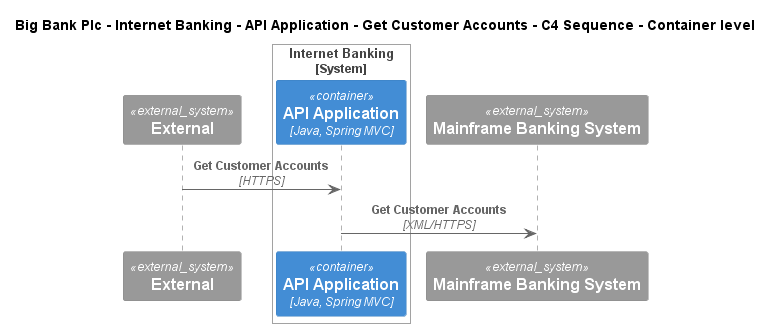

The diagram above was rendered by PlantUML. Its source (embedded in the PNG):
@startuml
!include ..\..\..\..\..\..\..\.c4s\C4_Sequence.puml
SHOW_FOOT_BOXES()

title Big Bank Plc - Internet Banking - API Application - Get Customer Accounts - C4 Sequence - Container level

System_Ext(C4InterFlow.SoftwareSystems.ExternalSystem, "External", "")

System_Boundary(BigBankPlc.SoftwareSystems.InternetBanking, "Internet Banking")
    Container(BigBankPlc.SoftwareSystems.InternetBanking.Containers.APIApplication, "API Application", "Java, Spring MVC", "Provides Internet banking functionality via API")
Boundary_End()
System_Ext(BigBankPlc.SoftwareSystems.MainframeBankingSystem, "Mainframe Banking System", "Stores all of the core banking information about customers, accounts, transactions, etc.")

Rel(C4InterFlow.SoftwareSystems.ExternalSystem, BigBankPlc.SoftwareSystems.InternetBanking.Containers.APIApplication, "Get Customer Accounts", "HTTPS")
Rel(BigBankPlc.SoftwareSystems.InternetBanking.Containers.APIApplication, BigBankPlc.SoftwareSystems.MainframeBankingSystem, "Get Customer Accounts", "XML/HTTPS")


@enduml